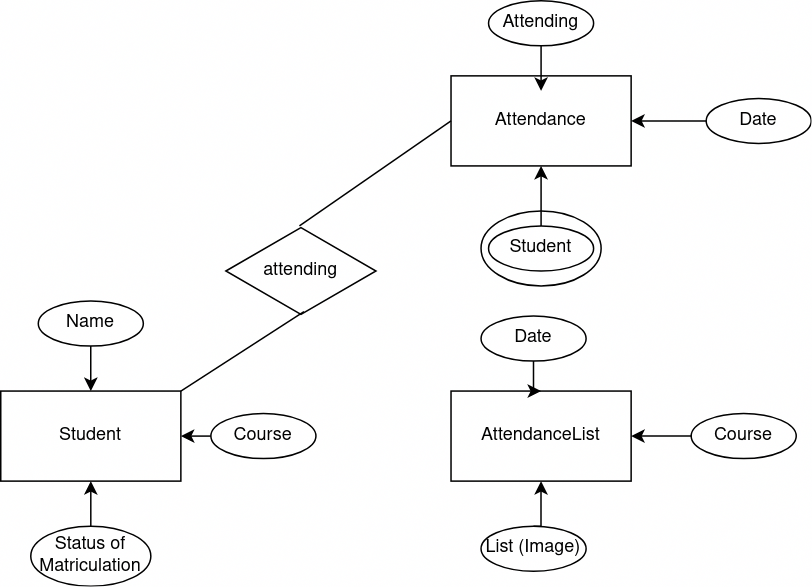

The diagram above was exported from draw.io. Its source (the exported page's mxGraphModel, read from the mxfile embedded in the PNG):
<mxGraphModel dx="2074" dy="1423" grid="1" gridSize="10" guides="1" tooltips="1" connect="1" arrows="1" fold="1" page="1" pageScale="1" pageWidth="827" pageHeight="1169" math="0" shadow="0">
  <root>
    <mxCell id="0" />
    <mxCell id="1" parent="0" />
    <mxCell id="lp0823TH3nUpy1tqkiRx-2" value="" style="ellipse;whiteSpace=wrap;html=1;" vertex="1" parent="1">
      <mxGeometry x="460" y="270" width="80" height="50" as="geometry" />
    </mxCell>
    <mxCell id="HJ4BtOyCBD-qzpl9UXrd-3" value="Attendance" style="rounded=0;whiteSpace=wrap;html=1;" parent="1" vertex="1">
      <mxGeometry x="440" y="180" width="120" height="60" as="geometry" />
    </mxCell>
    <mxCell id="HJ4BtOyCBD-qzpl9UXrd-4" value="Student" style="whiteSpace=wrap;html=1;" parent="1" vertex="1">
      <mxGeometry x="140" y="390" width="120" height="60" as="geometry" />
    </mxCell>
    <mxCell id="HJ4BtOyCBD-qzpl9UXrd-23" value="" style="edgeStyle=orthogonalEdgeStyle;rounded=0;orthogonalLoop=1;jettySize=auto;html=1;" parent="1" source="HJ4BtOyCBD-qzpl9UXrd-18" target="HJ4BtOyCBD-qzpl9UXrd-4" edge="1">
      <mxGeometry relative="1" as="geometry" />
    </mxCell>
    <mxCell id="HJ4BtOyCBD-qzpl9UXrd-18" value="Name" style="ellipse;whiteSpace=wrap;html=1;" parent="1" vertex="1">
      <mxGeometry x="165" y="330" width="70" height="30" as="geometry" />
    </mxCell>
    <mxCell id="0sPOpO7FCrP0u_S1fb0a-1" style="edgeStyle=orthogonalEdgeStyle;rounded=0;orthogonalLoop=1;jettySize=auto;html=1;exitX=0;exitY=0.5;exitDx=0;exitDy=0;entryX=1;entryY=0.5;entryDx=0;entryDy=0;" parent="1" source="HJ4BtOyCBD-qzpl9UXrd-24" target="HJ4BtOyCBD-qzpl9UXrd-4" edge="1">
      <mxGeometry relative="1" as="geometry" />
    </mxCell>
    <mxCell id="HJ4BtOyCBD-qzpl9UXrd-24" value="Course" style="ellipse;whiteSpace=wrap;html=1;" parent="1" vertex="1">
      <mxGeometry x="280" y="405" width="70" height="30" as="geometry" />
    </mxCell>
    <mxCell id="HJ4BtOyCBD-qzpl9UXrd-26" value="Status of Matriculation" style="ellipse;whiteSpace=wrap;html=1;" parent="1" vertex="1">
      <mxGeometry x="160" y="480" width="80" height="40" as="geometry" />
    </mxCell>
    <mxCell id="HJ4BtOyCBD-qzpl9UXrd-28" style="edgeStyle=orthogonalEdgeStyle;rounded=0;orthogonalLoop=1;jettySize=auto;html=1;exitX=0.5;exitY=0;exitDx=0;exitDy=0;entryX=0.5;entryY=1;entryDx=0;entryDy=0;" parent="1" source="HJ4BtOyCBD-qzpl9UXrd-26" target="HJ4BtOyCBD-qzpl9UXrd-4" edge="1">
      <mxGeometry relative="1" as="geometry">
        <mxPoint x="190" y="470" as="targetPoint" />
      </mxGeometry>
    </mxCell>
    <mxCell id="HJ4BtOyCBD-qzpl9UXrd-29" value="Attending" style="ellipse;whiteSpace=wrap;html=1;" parent="1" vertex="1">
      <mxGeometry x="465" y="130" width="70" height="30" as="geometry" />
    </mxCell>
    <mxCell id="HJ4BtOyCBD-qzpl9UXrd-34" value="" style="edgeStyle=orthogonalEdgeStyle;rounded=0;orthogonalLoop=1;jettySize=auto;html=1;" parent="1" source="HJ4BtOyCBD-qzpl9UXrd-30" target="HJ4BtOyCBD-qzpl9UXrd-3" edge="1">
      <mxGeometry relative="1" as="geometry" />
    </mxCell>
    <mxCell id="HJ4BtOyCBD-qzpl9UXrd-30" value="Student" style="ellipse;whiteSpace=wrap;html=1;" parent="1" vertex="1">
      <mxGeometry x="465" y="280" width="70" height="30" as="geometry" />
    </mxCell>
    <mxCell id="HJ4BtOyCBD-qzpl9UXrd-32" style="edgeStyle=orthogonalEdgeStyle;rounded=0;orthogonalLoop=1;jettySize=auto;html=1;exitX=0.5;exitY=1;exitDx=0;exitDy=0;entryX=0.5;entryY=0.167;entryDx=0;entryDy=0;entryPerimeter=0;" parent="1" source="HJ4BtOyCBD-qzpl9UXrd-29" target="HJ4BtOyCBD-qzpl9UXrd-3" edge="1">
      <mxGeometry relative="1" as="geometry" />
    </mxCell>
    <mxCell id="HJ4BtOyCBD-qzpl9UXrd-36" value="" style="edgeStyle=orthogonalEdgeStyle;rounded=0;orthogonalLoop=1;jettySize=auto;html=1;" parent="1" source="HJ4BtOyCBD-qzpl9UXrd-35" target="HJ4BtOyCBD-qzpl9UXrd-3" edge="1">
      <mxGeometry relative="1" as="geometry" />
    </mxCell>
    <mxCell id="HJ4BtOyCBD-qzpl9UXrd-35" value="Date" style="ellipse;whiteSpace=wrap;html=1;" parent="1" vertex="1">
      <mxGeometry x="610" y="195" width="70" height="30" as="geometry" />
    </mxCell>
    <mxCell id="0sPOpO7FCrP0u_S1fb0a-2" value="AttendanceList" style="rounded=0;whiteSpace=wrap;html=1;" parent="1" vertex="1">
      <mxGeometry x="440" y="390" width="120" height="60" as="geometry" />
    </mxCell>
    <mxCell id="0sPOpO7FCrP0u_S1fb0a-4" value="" style="edgeStyle=orthogonalEdgeStyle;rounded=0;orthogonalLoop=1;jettySize=auto;html=1;" parent="1" source="0sPOpO7FCrP0u_S1fb0a-3" target="0sPOpO7FCrP0u_S1fb0a-2" edge="1">
      <mxGeometry relative="1" as="geometry" />
    </mxCell>
    <mxCell id="0sPOpO7FCrP0u_S1fb0a-3" value="Date" style="ellipse;whiteSpace=wrap;html=1;" parent="1" vertex="1">
      <mxGeometry x="460" y="340" width="70" height="30" as="geometry" />
    </mxCell>
    <mxCell id="0sPOpO7FCrP0u_S1fb0a-9" style="edgeStyle=orthogonalEdgeStyle;rounded=0;orthogonalLoop=1;jettySize=auto;html=1;exitX=0.5;exitY=0;exitDx=0;exitDy=0;entryX=0.5;entryY=1;entryDx=0;entryDy=0;" parent="1" source="0sPOpO7FCrP0u_S1fb0a-5" target="0sPOpO7FCrP0u_S1fb0a-2" edge="1">
      <mxGeometry relative="1" as="geometry" />
    </mxCell>
    <mxCell id="0sPOpO7FCrP0u_S1fb0a-5" value="List (Image)" style="ellipse;whiteSpace=wrap;html=1;" parent="1" vertex="1">
      <mxGeometry x="460" y="480" width="70" height="30" as="geometry" />
    </mxCell>
    <mxCell id="0sPOpO7FCrP0u_S1fb0a-11" style="edgeStyle=orthogonalEdgeStyle;rounded=0;orthogonalLoop=1;jettySize=auto;html=1;entryX=1;entryY=0.5;entryDx=0;entryDy=0;" parent="1" source="0sPOpO7FCrP0u_S1fb0a-10" target="0sPOpO7FCrP0u_S1fb0a-2" edge="1">
      <mxGeometry relative="1" as="geometry" />
    </mxCell>
    <mxCell id="0sPOpO7FCrP0u_S1fb0a-10" value="Course" style="ellipse;whiteSpace=wrap;html=1;" parent="1" vertex="1">
      <mxGeometry x="600" y="405" width="70" height="30" as="geometry" />
    </mxCell>
    <mxCell id="lp0823TH3nUpy1tqkiRx-3" value="attending" style="html=1;whiteSpace=wrap;aspect=fixed;shape=isoRectangle;" vertex="1" parent="1">
      <mxGeometry x="290" y="280" width="100" height="60" as="geometry" />
    </mxCell>
    <mxCell id="lp0823TH3nUpy1tqkiRx-7" value="" style="endArrow=none;html=1;rounded=0;exitX=1;exitY=0;exitDx=0;exitDy=0;entryX=0.52;entryY=0.95;entryDx=0;entryDy=0;entryPerimeter=0;" edge="1" parent="1" source="HJ4BtOyCBD-qzpl9UXrd-4" target="lp0823TH3nUpy1tqkiRx-3">
      <mxGeometry width="50" height="50" relative="1" as="geometry">
        <mxPoint x="390" y="750" as="sourcePoint" />
        <mxPoint x="440" y="700" as="targetPoint" />
      </mxGeometry>
    </mxCell>
    <mxCell id="lp0823TH3nUpy1tqkiRx-8" value="" style="endArrow=none;html=1;rounded=0;exitX=0.49;exitY=0;exitDx=0;exitDy=0;exitPerimeter=0;" edge="1" parent="1" source="lp0823TH3nUpy1tqkiRx-3">
      <mxGeometry width="50" height="50" relative="1" as="geometry">
        <mxPoint x="390" y="260" as="sourcePoint" />
        <mxPoint x="440" y="210" as="targetPoint" />
      </mxGeometry>
    </mxCell>
  </root>
</mxGraphModel>